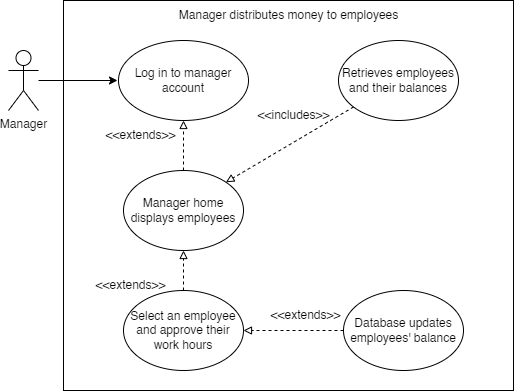

The diagram above was exported from draw.io. Its source (the exported page's mxGraphModel, read from the mxfile embedded in the PNG):
<mxGraphModel dx="832" dy="535" grid="1" gridSize="10" guides="1" tooltips="1" connect="1" arrows="1" fold="1" page="1" pageScale="1" pageWidth="850" pageHeight="1100" math="0" shadow="0">
  <root>
    <mxCell id="0" />
    <mxCell id="1" parent="0" />
    <mxCell id="t8iMRuoomzw4shfSfZCW-1" style="edgeStyle=none;rounded=0;jumpStyle=arc;orthogonalLoop=1;jettySize=auto;html=1;entryX=0;entryY=0.5;entryDx=0;entryDy=0;" edge="1" parent="1" source="t8iMRuoomzw4shfSfZCW-2">
      <mxGeometry relative="1" as="geometry">
        <mxPoint x="282" y="250" as="targetPoint" />
      </mxGeometry>
    </mxCell>
    <mxCell id="t8iMRuoomzw4shfSfZCW-2" value="Manager" style="shape=umlActor;verticalLabelPosition=bottom;verticalAlign=top;html=1;outlineConnect=0;" vertex="1" parent="1">
      <mxGeometry x="173" y="220" width="30" height="60" as="geometry" />
    </mxCell>
    <mxCell id="t8iMRuoomzw4shfSfZCW-3" value="" style="rounded=0;whiteSpace=wrap;html=1;fillColor=none;" vertex="1" parent="1">
      <mxGeometry x="228" y="170" width="450" height="390" as="geometry" />
    </mxCell>
    <mxCell id="t8iMRuoomzw4shfSfZCW-4" value="Manager distributes money to employees" style="text;html=1;align=center;verticalAlign=middle;resizable=0;points=[];autosize=1;strokeColor=none;fillColor=none;" vertex="1" parent="1">
      <mxGeometry x="333" y="170" width="240" height="30" as="geometry" />
    </mxCell>
    <mxCell id="t8iMRuoomzw4shfSfZCW-5" value="&amp;lt;&amp;lt;includes&amp;gt;&amp;gt;" style="text;html=1;align=center;verticalAlign=middle;resizable=0;points=[];autosize=1;strokeColor=none;fillColor=none;" vertex="1" parent="1">
      <mxGeometry x="408" y="270" width="100" height="30" as="geometry" />
    </mxCell>
    <mxCell id="t8iMRuoomzw4shfSfZCW-7" value="&amp;lt;&amp;lt;extends&amp;gt;&amp;gt;" style="text;html=1;align=center;verticalAlign=middle;resizable=0;points=[];autosize=1;strokeColor=none;fillColor=none;" vertex="1" parent="1">
      <mxGeometry x="250" y="440" width="90" height="30" as="geometry" />
    </mxCell>
    <mxCell id="t8iMRuoomzw4shfSfZCW-8" value="&amp;lt;&amp;lt;extends&amp;gt;&amp;gt;" style="text;html=1;align=center;verticalAlign=middle;resizable=0;points=[];autosize=1;strokeColor=none;fillColor=none;" vertex="1" parent="1">
      <mxGeometry x="425" y="470" width="90" height="30" as="geometry" />
    </mxCell>
    <mxCell id="t8iMRuoomzw4shfSfZCW-9" value="&amp;lt;&amp;lt;extends&amp;gt;&amp;gt;" style="text;html=1;align=center;verticalAlign=middle;resizable=0;points=[];autosize=1;strokeColor=none;fillColor=none;" vertex="1" parent="1">
      <mxGeometry x="260" y="290" width="90" height="30" as="geometry" />
    </mxCell>
    <mxCell id="t8iMRuoomzw4shfSfZCW-10" value="Log in to manager account" style="ellipse;whiteSpace=wrap;html=1;strokeColor=default;fillColor=none;" vertex="1" parent="1">
      <mxGeometry x="283" y="210" width="130" height="80" as="geometry" />
    </mxCell>
    <mxCell id="t8iMRuoomzw4shfSfZCW-11" style="edgeStyle=none;rounded=0;jumpStyle=arc;orthogonalLoop=1;jettySize=auto;html=1;entryX=0.5;entryY=1;entryDx=0;entryDy=0;endArrow=block;endFill=0;dashed=1;" edge="1" parent="1" target="t8iMRuoomzw4shfSfZCW-10">
      <mxGeometry relative="1" as="geometry">
        <mxPoint x="348" y="340" as="sourcePoint" />
      </mxGeometry>
    </mxCell>
    <mxCell id="t8iMRuoomzw4shfSfZCW-24" style="edgeStyle=none;rounded=0;orthogonalLoop=1;jettySize=auto;html=1;entryX=0.5;entryY=1;entryDx=0;entryDy=0;dashed=1;endArrow=block;endFill=0;" edge="1" parent="1" source="t8iMRuoomzw4shfSfZCW-16" target="t8iMRuoomzw4shfSfZCW-22">
      <mxGeometry relative="1" as="geometry" />
    </mxCell>
    <mxCell id="t8iMRuoomzw4shfSfZCW-16" value="Select an employee and approve their work hours" style="ellipse;whiteSpace=wrap;html=1;fillColor=none;" vertex="1" parent="1">
      <mxGeometry x="288" y="460" width="120" height="80" as="geometry" />
    </mxCell>
    <mxCell id="t8iMRuoomzw4shfSfZCW-23" style="edgeStyle=none;rounded=0;orthogonalLoop=1;jettySize=auto;html=1;entryX=1;entryY=0;entryDx=0;entryDy=0;dashed=1;endArrow=block;endFill=0;" edge="1" parent="1" source="t8iMRuoomzw4shfSfZCW-18" target="t8iMRuoomzw4shfSfZCW-22">
      <mxGeometry relative="1" as="geometry" />
    </mxCell>
    <mxCell id="t8iMRuoomzw4shfSfZCW-18" value="Retrieves employees and their balances" style="ellipse;whiteSpace=wrap;html=1;fillColor=none;" vertex="1" parent="1">
      <mxGeometry x="503" y="210" width="120" height="80" as="geometry" />
    </mxCell>
    <mxCell id="t8iMRuoomzw4shfSfZCW-19" style="edgeStyle=none;rounded=0;orthogonalLoop=1;jettySize=auto;html=1;entryX=1;entryY=0.5;entryDx=0;entryDy=0;dashed=1;endArrow=block;endFill=0;" edge="1" parent="1" source="t8iMRuoomzw4shfSfZCW-20" target="t8iMRuoomzw4shfSfZCW-16">
      <mxGeometry relative="1" as="geometry">
        <mxPoint x="408" y="530" as="targetPoint" />
      </mxGeometry>
    </mxCell>
    <mxCell id="t8iMRuoomzw4shfSfZCW-20" value="Database updates employees' balance" style="ellipse;whiteSpace=wrap;html=1;fillColor=none;" vertex="1" parent="1">
      <mxGeometry x="508" y="460" width="120" height="80" as="geometry" />
    </mxCell>
    <mxCell id="t8iMRuoomzw4shfSfZCW-22" value="Manager home&lt;br&gt;displays employees" style="ellipse;whiteSpace=wrap;html=1;fillColor=none;" vertex="1" parent="1">
      <mxGeometry x="288" y="340" width="120" height="80" as="geometry" />
    </mxCell>
  </root>
</mxGraphModel>